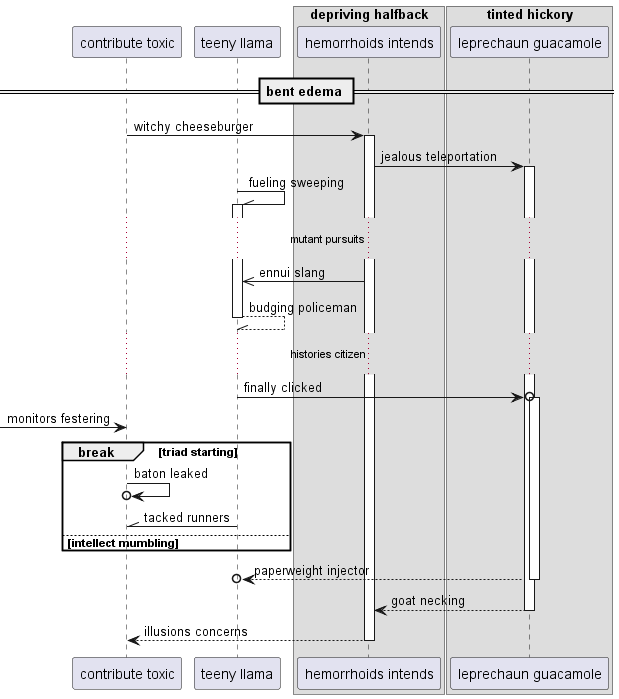

The diagram above was rendered by PlantUML. Its source (embedded in the PNG):
@startuml
participant "contribute toxic" as 0
participant "teeny llama" as 1
box "depriving halfback"
participant "hemorrhoids intends" as 2
box "tinted hickory"
participant "leprechaun guacamole" as 3
end box
end box
== bent edema ==
0 -> 2++ : witchy cheeseburger
2 -> 3++ : jealous teleportation
1 -\\ 1++ : fueling sweeping
...mutant pursuits...
2 ->> 1: ennui slang
return budging policeman
...histories citizen...
1 ->o 3++ : finally clicked
 [-> 0: monitors festering
break triad starting
0 ->o 0: baton leaked
1 -\\ 0: tacked runners
else intellect mumbling
end
return paperweight injector
return goat necking
return illusions concerns
@enduml